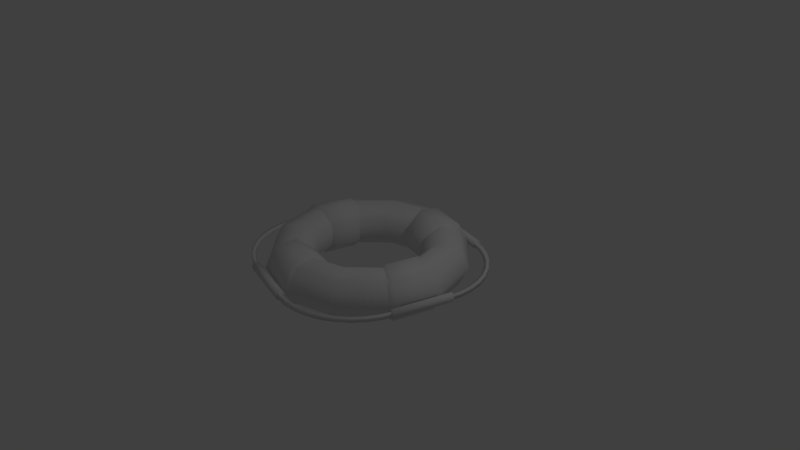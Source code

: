 # Source: life_saver.blend  (saved by Blender 2.79.0; exported with 4.5.12 LTS)
import bpy
from mathutils import Matrix  # noqa: F401  (used for matrix-valued properties, if any)

bpy.ops.wm.read_factory_settings(use_empty=True)
scene = bpy.context.scene
scene.name = 'Scene'

# ---- collections
col_collection_1 = bpy.data.collections.new('Collection 1'); scene.collection.children.link(col_collection_1)

# ---- images (referenced by path relative to the original .blend; pixels are not part of the script)
import os
ASSET_DIR = os.environ.get("B2B_ASSET_DIR", "")  # directory of the original .blend (textures are referenced by path, not embedded)
HERE = os.path.dirname(os.path.abspath(__file__))  # packed textures are extracted next to this script under _unpacked/

def load_image(name, relpath, width, height, colorspace="sRGB"):
    """Load a texture the original file referenced (path relative to the .blend, or extracted next to this script)."""
    p = next((c for c in (os.path.join(HERE, relpath), os.path.join(ASSET_DIR, relpath)) if relpath and os.path.exists(c)), "")
    if p:
        img = bpy.data.images.load(p, check_existing=True)
        img.name = name
    else:  # same state as the original file: an image datablock whose file is absent (Cycles renders it pink)
        img = bpy.data.images.new(name, width, height)
        img.source = "FILE"
        img.filepath = "//" + (relpath or name)
    img.colorspace_settings.name = colorspace
    return img
img_life_saver_texture = load_image('Life Saver Texture', '', 2048, 2048, 'sRGB')

# ---- materials (node trees are filled in below, after node groups)
mat_lifesaver_material = bpy.data.materials.new('Lifesaver Material')
mat_lifesaver_material.alpha_threshold = 0.0
mat_lifesaver_material.roughness = 0.5

# ---- material node trees
mat_lifesaver_material.use_nodes = True; mat_lifesaver_material.node_tree.nodes.clear()
_N = mat_lifesaver_material.node_tree.nodes; _L = mat_lifesaver_material.node_tree.links
n0 = _N.new('ShaderNodeOutputMaterial'); n0.name = 'Material Output'; n0.location = (300, 300)
n1 = _N.new('ShaderNodeBsdfDiffuse'); n1.name = 'Diffuse BSDF'; n1.location = (10, 300)
n2 = _N.new('ShaderNodeTexImage'); n2.name = 'Image Texture'; n2.location = (-240, 308)
n2.width = 140
n2.image = img_life_saver_texture
_L.new(n1.outputs[0], n0.inputs[0])
n0.is_active_output = True

# ---- world
world_world = bpy.data.worlds.new('World'); scene.world = world_world
world_world.color = (0.05088, 0.05088, 0.05088)
world_world.use_sun_shadow = False
world_world.sun_shadow_jitter_overblur = 0.0
world_world.cycles.sampling_method = 'MANUAL'

# ---- cameras
cam_camera = bpy.data.cameras.new('Camera')
cam_camera.clip_end = 100.0
cam_camera.lens = 35.0
cam_camera.sensor_width = 32.0
cam_camera.sensor_height = 18.0
cam_camera.ortho_scale = 7.314
cam_camera.dof.focus_distance = 0.0

# ---- lights
light_lamp = bpy.data.lights.new('Lamp', 'POINT')
light_lamp.transmission_factor = 0.0
light_lamp.cutoff_distance = 30.0
light_lamp.energy = 100.0
light_lamp.shadow_buffer_clip_start = 1.001
light_lamp.shadow_soft_size = 0.1
light_lamp.shadow_maximum_resolution = 0.006
light_lamp.use_absolute_resolution = True

# ---- meshes
me_torus_001 = bpy.data.meshes.new('Torus.001')
me_torus_001.from_pydata([(0.01393, -1.395, -0.02306), (0.01393, -1.461, 0.01534), (0.01393, -1.461, -0.06145), (0.1808, -1.422, -0.02306), (0.1924, -1.488, 0.01534), (0.1924, -1.488, -0.06145), (0.35, -1.421, -0.02306), (0.3727, -1.483, 0.01534), (0.3727, -1.483, -0.06145), (0.5162, -1.389, -0.02306), (0.5495, -1.447, 0.01534), (0.5495, -1.447, -0.06145), (0.6745, -1.33, -0.02306), (0.7173, -1.381, 0.01534), (0.7173, -1.381, -0.06145), (0.8201, -1.244, -0.02306), (0.871, -1.287, 0.01534), (0.871, -1.287, -0.06145), (0.9485, -1.134, -0.02306), (1.006, -1.167, 0.01534), (1.006, -1.167, -0.06145), (1.056, -1.003, -0.02306), (1.118, -1.026, 0.01534), (1.118, -1.026, -0.06145), (1.139, -0.8556, -0.02306), (1.204, -0.8671, 0.01534), (1.204, -0.8671, -0.06145), (1.195, -0.696, -0.02306), (1.261, -0.696, 0.01534), (1.261, -0.696, -0.06145), (1.378, -0.01077, -0.02306), (1.444, -0.01269, 0.01534), (1.444, -0.01269, -0.06145), (1.41, 0.1553, -0.02306), (1.476, 0.1649, 0.01534), (1.476, 0.1649, -0.06145), (1.413, 0.3244, -0.02306), (1.476, 0.3453, 0.01534), (1.476, 0.3453, -0.06145), (1.387, 0.4915, -0.02306), (1.445, 0.523, 0.01534), (1.445, 0.523, -0.06145), (1.332, 0.6514, -0.02306), (1.384, 0.6927, 0.01534), (1.384, 0.6927, -0.06145), (1.25, 0.7994, -0.02306), (1.294, 0.8491, 0.01534), (1.294, 0.8491, -0.06145), (1.143, 0.931, -0.02306), (1.178, 0.9876, 0.01534), (1.178, 0.9876, -0.06145), (1.016, 1.042, -0.02306), (1.04, 1.104, 0.01534), (1.04, 1.104, -0.06145), (0.8709, 1.129, -0.02306), (0.8843, 1.194, 0.01534), (0.8843, 1.194, -0.06145), (0.713, 1.19, -0.02306), (0.715, 1.256, 0.01534), (0.715, 1.256, -0.06145), (-0.01077, 1.385, -0.02306), (-0.01053, 1.452, 0.01534), (-0.01053, 1.452, -0.06145), (-0.1776, 1.413, -0.02306), (-0.1889, 1.479, 0.01534), (-0.1889, 1.479, -0.06145), (-0.3467, 1.412, -0.02306), (-0.3692, 1.475, 0.01534), (-0.3692, 1.475, -0.06145), (-0.5131, 1.382, -0.02306), (-0.5461, 1.439, 0.01534), (-0.5461, 1.439, -0.06145), (-0.6716, 1.323, -0.02306), (-0.7142, 1.374, 0.01534), (-0.7142, 1.374, -0.06145), (-0.8175, 1.237, -0.02306), (-0.8683, 1.28, 0.01534), (-0.8683, 1.28, -0.06145), (-0.9463, 1.127, -0.02306), (-1.004, 1.161, 0.01534), (-1.004, 1.161, -0.06145), (-1.054, 0.997, -0.02306), (-1.116, 1.02, 0.01534), (-1.116, 1.02, -0.06145), (-1.138, 0.8499, -0.02306), (-1.203, 0.8617, 0.01534), (-1.203, 0.8617, -0.06145), (-1.194, 0.6905, -0.02306), (-1.261, 0.6908, 0.01534), (-1.261, 0.6908, -0.06145), (-1.38, 0.02584, -0.02306), (-1.447, 0.02836, 0.01534), (-1.447, 0.02836, -0.06145), (-1.414, -0.1399, -0.02306), (-1.48, -0.1489, 0.01534), (-1.48, -0.1489, -0.06145), (-1.419, -0.309, -0.02306), (-1.482, -0.3293, 0.01534), (-1.482, -0.3293, -0.06145), (-1.394, -0.4763, -0.02306), (-1.453, -0.5073, 0.01534), (-1.453, -0.5073, -0.06145), (-1.34, -0.6367, -0.02306), (-1.393, -0.6775, 0.01534), (-1.393, -0.6775, -0.06145), (-1.26, -0.7855, -0.02306), (-1.304, -0.8348, 0.01534), (-1.304, -0.8348, -0.06145), (-1.154, -0.9179, -0.02306), (-1.19, -0.9742, 0.01534), (-1.19, -0.9742, -0.06145), (-1.028, -1.03, -0.02306), (-1.053, -1.092, 0.01534), (-1.053, -1.092, -0.06145), (-0.8837, -1.119, -0.02306), (-0.8977, -1.184, 0.01534), (-0.8977, -1.184, -0.06145), (-0.7264, -1.181, -0.02306), (-0.7289, -1.247, 0.01534), (-0.7289, -1.247, -0.06145), (1.31, 0.0, 0.0), (1.193, 0.0, 0.2424), (0.931, 0.0, 0.3022), (0.7207, 0.0, 0.1345), (0.7207, 0.0, -0.1345), (0.931, 0.0, -0.3022), (1.193, 0.0, -0.2424), (1.134, 0.655, 0.0), (1.033, 0.5966, 0.2424), (0.8063, 0.4655, 0.3022), (0.6241, 0.3603, 0.1345), (0.6241, 0.3603, -0.1345), (0.8063, 0.4655, -0.3022), (1.033, 0.5966, -0.2424), (0.655, 1.134, 0.0), (0.5966, 1.033, 0.2424), (0.4655, 0.8063, 0.3022), (0.3603, 0.6241, 0.1345), (0.3603, 0.6241, -0.1345), (0.4655, 0.8063, -0.3022), (0.5966, 1.033, -0.2424), (5.96e-08, 1.31, 0.0), (5.96e-08, 1.193, 0.2424), (8.941e-08, 0.931, 0.3022), (8.941e-08, 0.7207, 0.1345), (8.941e-08, 0.7207, -0.1345), (8.941e-08, 0.931, -0.3022), (5.96e-08, 1.193, -0.2424), (-0.655, 1.134, 0.0), (-0.5966, 1.033, 0.2424), (-0.4655, 0.8063, 0.3022), (-0.3603, 0.6241, 0.1345), (-0.3603, 0.6241, -0.1345), (-0.4655, 0.8063, -0.3022), (-0.5966, 1.033, -0.2424), (-1.134, 0.655, 0.0), (-1.033, 0.5966, 0.2424), (-0.8063, 0.4655, 0.3022), (-0.6241, 0.3604, 0.1345), (-0.6241, 0.3604, -0.1345), (-0.8063, 0.4655, -0.3022), (-1.033, 0.5966, -0.2424), (-1.31, 1.145e-07, 0.0), (-1.193, 1.043e-07, 0.2424), (-0.931, 8.139e-08, 0.3022), (-0.7207, 6.301e-08, 0.1345), (-0.7207, 6.301e-08, -0.1345), (-0.931, 8.139e-08, -0.3022), (-1.193, 1.043e-07, -0.2424), (-1.134, -0.655, 0.0), (-1.033, -0.5966, 0.2424), (-0.8063, -0.4655, 0.3022), (-0.6241, -0.3603, 0.1345), (-0.6241, -0.3603, -0.1345), (-0.8063, -0.4655, -0.3022), (-1.033, -0.5966, -0.2424), (-0.655, -1.134, 0.0), (-0.5966, -1.033, 0.2424), (-0.4655, -0.8063, 0.3022), (-0.3603, -0.6241, 0.1345), (-0.3603, -0.6241, -0.1345), (-0.4655, -0.8063, -0.3022), (-0.5966, -1.033, -0.2424), (5.96e-08, -1.31, 0.0), (5.96e-08, -1.193, 0.2424), (8.941e-08, -0.931, 0.3022), (8.941e-08, -0.7207, 0.1345), (8.941e-08, -0.7207, -0.1345), (8.941e-08, -0.931, -0.3022), (5.96e-08, -1.193, -0.2424), (0.655, -1.134, 0.0), (0.5966, -1.033, 0.2424), (0.4655, -0.8063, 0.3022), (0.3603, -0.6241, 0.1345), (0.3603, -0.6241, -0.1345), (0.4655, -0.8063, -0.3022), (0.5966, -1.033, -0.2424), (1.134, -0.655, 0.0), (1.033, -0.5966, 0.2424), (0.8063, -0.4655, 0.3022), (0.6241, -0.3603, 0.1345), (0.6241, -0.3603, -0.1345), (0.8063, -0.4655, -0.3022), (1.033, -0.5966, -0.2424), (1.438, 0.02982, 0.04362), (1.38, 0.04641, 1.75e-10), (1.402, 0.04007, -0.07058), (1.473, 0.01957, -0.07058), (1.495, 0.01323, 1.75e-10), (1.23, -0.7468, 0.04362), (1.172, -0.7302, 0.0), (1.194, -0.7365, -0.07058), (1.265, -0.757, -0.07058), (1.287, -0.7634, 0.0), (1.438, 0.02982, 0.04362), (1.38, 0.04641, 1.75e-10), (1.402, 0.04007, -0.07058), (1.473, 0.01957, -0.07058), (1.495, 0.01323, 1.75e-10), (0.7476, 1.229, 0.04362), (0.7302, 1.172, 0.0), (0.7368, 1.194, -0.07058), (0.7583, 1.265, -0.07058), (0.765, 1.287, 0.0), (-0.04641, 1.38, 3.023e-11), (-0.02901, 1.437, 0.04362), (-0.03976, 1.402, -0.07058), (-0.01826, 1.473, -0.07058), (-0.01162, 1.495, 3.023e-11), (-1.229, 0.7497, 0.04362), (-1.172, 0.7302, -1.943e-10), (-1.194, 0.7376, -0.07058), (-1.264, 0.7617, -0.07058), (-1.285, 0.7692, -1.943e-10), (-1.38, -0.04641, -1.943e-10), (-1.437, -0.02692, 0.04362), (-1.402, -0.03896, -0.07058), (-1.472, -0.01488, -0.07058), (-1.494, -0.007432, -1.943e-10), (-0.7503, -1.228, 0.04362), (-0.7302, -1.172, 1.382e-10), (-0.7378, -1.194, -0.07058), (-0.7627, -1.263, -0.07058), (-0.7703, -1.285, 1.382e-10), (0.04641, -1.38, 1.382e-10), (0.02633, -1.437, 0.04362), (0.03874, -1.402, -0.07058), (0.01393, -1.472, -0.07058), (0.006259, -1.493, 1.382e-10), (1.304, 0.0236, -3.495e-10), (1.192, 0.0236, 0.233), (0.94, 0.0236, 0.2905), (0.7379, 0.0236, 0.1293), (0.7379, 0.0236, -0.1293), (0.94, 0.0236, -0.2905), (1.192, 0.0236, -0.233), (0.6726, 1.118, 5.349e-12), (0.6165, 1.021, 0.233), (0.4904, 0.8023, 0.2905), (0.3894, 0.6272, 0.1293), (0.3894, 0.6272, -0.1293), (0.4904, 0.8023, -0.2905), (0.6165, 1.021, -0.233), (-0.0236, 1.304, 0.0), (-0.0236, 1.192, 0.233), (-0.0236, 0.94, 0.2905), (-0.0236, 0.7379, 0.1293), (-0.0236, 0.7379, -0.1293), (-0.0236, 0.94, -0.2905), (-0.0236, 1.192, -0.233), (-1.118, 0.6726, 5.299e-11), (-1.021, 0.6165, 0.233), (-0.8023, 0.4904, 0.2905), (-0.6272, 0.3894, 0.1293), (-0.6272, 0.3894, -0.1293), (-0.8023, 0.4904, -0.2905), (-1.021, 0.6165, -0.233), (-1.304, -0.0236, 5.299e-11), (-1.192, -0.0236, 0.233), (-0.94, -0.0236, 0.2905), (-0.7379, -0.0236, 0.1293), (-0.7379, -0.0236, -0.1293), (-0.94, -0.0236, -0.2905), (-1.192, -0.0236, -0.233), (-0.6726, -1.118, 8.736e-11), (-0.6165, -1.021, 0.233), (-0.4904, -0.8023, 0.2905), (-0.3894, -0.6272, 0.1293), (-0.3894, -0.6272, -0.1293), (-0.4904, -0.8023, -0.2905), (-0.6165, -1.021, -0.233), (0.0236, -1.304, 1.118e-10), (0.0236, -1.192, 0.233), (0.0236, -0.94, 0.2905), (0.0236, -0.7379, 0.1293), (0.0236, -0.7379, -0.1293), (0.0236, -0.94, -0.2905), (0.0236, -1.192, -0.233), (1.118, -0.6726, -3.185e-10), (1.021, -0.6165, 0.233), (0.8023, -0.4904, 0.2905), (0.6272, -0.3894, 0.1293), (0.6272, -0.3894, -0.1293), (0.8023, -0.4904, -0.2905), (1.021, -0.6165, -0.233), (-0.001802, 0.6889, -0.15), (0.01474, 0.9191, -0.3371), (0.001802, -0.6889, 0.15), (0.001802, -0.6889, -0.15), (-0.5957, 0.346, 0.15), (-0.6889, -0.001802, 0.15), (0.6284, 1.177, 2.006e-11), (0.5724, 1.062, 0.2704), (-1.062, 0.5724, -0.2704), (-1.206, 0.03537, -0.2704), (-1.062, 0.5724, 0.2704), (-0.8033, 0.4468, 0.3371), (1.206, -0.03537, -0.2704), (1.062, -0.5724, -0.2704), (0.6889, 0.001802, 0.15), (0.5957, -0.346, 0.15), (-1.206, 0.03537, 0.2704), (0.9191, -0.01474, -0.3371), (0.8033, -0.4468, -0.3371), (-1.334, 0.04455, -1.576e-11), (-0.5957, 0.346, -0.15), (0.5724, 1.062, -0.2704), (0.03537, 1.206, -0.2704), (1.206, -0.03537, 0.2704), (1.062, -0.5724, 0.2704), (1.177, -0.6284, -2.333e-10), (-0.5724, -1.062, 0.2704), (-0.03537, -1.206, 0.2704), (-1.177, 0.6284, -1.576e-11), (-0.5724, -1.062, -0.2704), (-0.03537, -1.206, -0.2704), (-0.6284, -1.177, 1.607e-10), (-0.9191, 0.01474, 0.3371), (0.04455, 1.334, 2.006e-11), (0.4468, 0.8033, 0.3371), (0.01474, 0.9191, 0.3371), (0.03537, 1.206, 0.2704), (0.5957, -0.346, -0.15), (-0.04455, -1.334, 1.791e-10), (0.6889, 0.001802, -0.15), (-0.346, -0.5957, -0.15), (-0.346, -0.5957, 0.15), (-0.01474, -0.9191, 0.3371), (0.346, 0.5957, -0.15), (0.4468, 0.8033, -0.3371), (-0.4468, -0.8033, 0.3371), (-0.6889, -0.001802, -0.15), (0.9191, -0.01474, 0.3371), (-0.4468, -0.8033, -0.3371), (0.346, 0.5957, 0.15), (-0.9191, 0.01474, -0.3371), (-0.01474, -0.9191, -0.3371), (1.334, -0.04455, -2.565e-10), (-0.001802, 0.6889, 0.15), (-0.8033, 0.4468, -0.3371), (0.8033, -0.4468, 0.3371)], [], [(0, 3, 5, 2), (2, 5, 4, 1), (1, 4, 3, 0), (3, 6, 8, 5), (5, 8, 7, 4), (4, 7, 6, 3), (6, 9, 11, 8), (8, 11, 10, 7), (7, 10, 9, 6), (9, 12, 14, 11), (11, 14, 13, 10), (10, 13, 12, 9), (12, 15, 17, 14), (14, 17, 16, 13), (13, 16, 15, 12), (15, 18, 20, 17), (17, 20, 19, 16), (16, 19, 18, 15), (18, 21, 23, 20), (20, 23, 22, 19), (19, 22, 21, 18), (21, 24, 26, 23), (23, 26, 25, 22), (22, 25, 24, 21), (24, 27, 29, 26), (26, 29, 28, 25), (25, 28, 27, 24), (30, 33, 35, 32), (32, 35, 34, 31), (31, 34, 33, 30), (33, 36, 38, 35), (35, 38, 37, 34), (34, 37, 36, 33), (36, 39, 41, 38), (38, 41, 40, 37), (37, 40, 39, 36), (39, 42, 44, 41), (41, 44, 43, 40), (40, 43, 42, 39), (42, 45, 47, 44), (44, 47, 46, 43), (43, 46, 45, 42), (45, 48, 50, 47), (47, 50, 49, 46), (46, 49, 48, 45), (48, 51, 53, 50), (50, 53, 52, 49), (49, 52, 51, 48), (51, 54, 56, 53), (53, 56, 55, 52), (52, 55, 54, 51), (54, 57, 59, 56), (56, 59, 58, 55), (55, 58, 57, 54), (60, 63, 65, 62), (62, 65, 64, 61), (61, 64, 63, 60), (63, 66, 68, 65), (65, 68, 67, 64), (64, 67, 66, 63), (66, 69, 71, 68), (68, 71, 70, 67), (67, 70, 69, 66), (69, 72, 74, 71), (71, 74, 73, 70), (70, 73, 72, 69), (72, 75, 77, 74), (74, 77, 76, 73), (73, 76, 75, 72), (75, 78, 80, 77), (77, 80, 79, 76), (76, 79, 78, 75), (78, 81, 83, 80), (80, 83, 82, 79), (79, 82, 81, 78), (81, 84, 86, 83), (83, 86, 85, 82), (82, 85, 84, 81), (84, 87, 89, 86), (86, 89, 88, 85), (85, 88, 87, 84), (90, 93, 95, 92), (92, 95, 94, 91), (91, 94, 93, 90), (93, 96, 98, 95), (95, 98, 97, 94), (94, 97, 96, 93), (96, 99, 101, 98), (98, 101, 100, 97), (97, 100, 99, 96), (99, 102, 104, 101), (101, 104, 103, 100), (100, 103, 102, 99), (102, 105, 107, 104), (104, 107, 106, 103), (103, 106, 105, 102), (105, 108, 110, 107), (107, 110, 109, 106), (106, 109, 108, 105), (108, 111, 113, 110), (110, 113, 112, 109), (109, 112, 111, 108), (111, 114, 116, 113), (113, 116, 115, 112), (112, 115, 114, 111), (114, 117, 119, 116), (116, 119, 118, 115), (115, 118, 117, 114), (120, 127, 128, 121), (121, 128, 129, 122), (122, 129, 130, 123), (123, 130, 131, 124), (124, 131, 132, 125), (125, 132, 133, 126), (120, 126, 133, 127), (127, 134, 135, 128), (128, 135, 136, 129), (129, 136, 137, 130), (130, 137, 138, 131), (131, 138, 139, 132), (132, 139, 140, 133), (133, 140, 134, 127), (141, 148, 149, 142), (142, 149, 150, 143), (143, 150, 151, 144), (144, 151, 152, 145), (145, 152, 153, 146), (146, 153, 154, 147), (147, 154, 148, 141), (148, 155, 156, 149), (149, 156, 157, 150), (150, 157, 158, 151), (151, 158, 159, 152), (152, 159, 160, 153), (153, 160, 161, 154), (154, 161, 155, 148), (162, 169, 170, 163), (163, 170, 171, 164), (164, 171, 172, 165), (165, 172, 173, 166), (166, 173, 174, 167), (167, 174, 175, 168), (168, 175, 169, 162), (169, 176, 177, 170), (170, 177, 178, 171), (171, 178, 179, 172), (172, 179, 180, 173), (173, 180, 181, 174), (174, 181, 182, 175), (175, 182, 176, 169), (183, 190, 191, 184), (184, 191, 192, 185), (185, 192, 193, 186), (186, 193, 194, 187), (187, 194, 195, 188), (188, 195, 196, 189), (189, 196, 190, 183), (190, 197, 198, 191), (191, 198, 199, 192), (192, 199, 200, 193), (193, 200, 201, 194), (194, 201, 202, 195), (195, 202, 203, 196), (196, 203, 197, 190), (205, 204, 208, 207, 206), (213, 212, 217, 218), (211, 210, 215, 216), (209, 213, 218, 214), (212, 211, 216, 217), (210, 209, 214, 215), (210, 211, 212, 213, 209), (220, 221, 222, 223, 219), (224, 225, 228, 227, 226), (221, 220, 224, 226), (219, 223, 228, 225), (222, 221, 226, 227), (220, 219, 225, 224), (223, 222, 227, 228), (230, 231, 232, 233, 229), (234, 235, 238, 237, 236), (231, 230, 234, 236), (229, 233, 238, 235), (232, 231, 236, 237), (230, 229, 235, 234), (233, 232, 237, 238), (240, 241, 242, 243, 239), (244, 245, 248, 247, 246), (241, 240, 244, 246), (239, 243, 248, 245), (242, 241, 246, 247), (240, 239, 245, 244), (243, 242, 247, 248), (297, 291, 343, 335), (272, 271, 315, 316), (276, 275, 359, 313), (251, 252, 319, 352), (289, 288, 345, 353), (257, 256, 311, 312), (296, 297, 335, 356), (255, 249, 357, 317), (302, 301, 320, 342), (262, 261, 349, 326), (264, 265, 340, 341), (273, 272, 316, 309), (301, 300, 360, 320), (293, 294, 307, 347), (254, 255, 317, 322), (294, 295, 308, 307), (269, 263, 338, 327), (281, 282, 355, 351), (249, 250, 328, 357), (278, 279, 337, 321), (280, 281, 351, 310), (287, 286, 350, 346), (304, 303, 323, 318), (286, 285, 331, 350), (275, 274, 325, 359), (300, 299, 329, 360), (284, 290, 334, 336), (295, 296, 356, 308), (311, 338, 341, 312), (312, 341, 340, 339), (339, 340, 358, 354), (354, 358, 305, 348), (348, 305, 306, 349), (349, 306, 327, 326), (326, 327, 338, 311), (333, 324, 321, 315), (315, 321, 337, 316), (316, 337, 310, 309), (309, 310, 351, 325), (325, 351, 355, 359), (359, 355, 314, 313), (313, 314, 324, 333), (336, 343, 332, 331), (331, 332, 347, 350), (350, 347, 307, 346), (346, 307, 308, 345), (345, 308, 356, 353), (353, 356, 335, 334), (334, 335, 343, 336), (330, 357, 328, 329), (329, 328, 352, 360), (360, 352, 319, 320), (320, 319, 344, 342), (342, 344, 322, 323), (323, 322, 317, 318), (318, 317, 357, 330), (260, 259, 354, 348), (256, 262, 326, 311), (253, 254, 322, 344), (252, 253, 344, 319), (277, 278, 321, 324), (291, 292, 332, 343), (265, 266, 358, 340), (290, 289, 353, 334), (303, 302, 342, 323), (263, 264, 341, 338), (285, 284, 336, 331), (271, 270, 333, 315), (266, 267, 305, 358), (259, 258, 339, 354), (283, 277, 324, 314), (250, 251, 352, 328), (288, 287, 346, 345), (274, 273, 309, 325), (258, 257, 312, 339), (298, 304, 318, 330), (279, 280, 310, 337), (292, 293, 347, 332), (299, 298, 330, 329), (282, 283, 314, 355), (261, 260, 348, 349), (268, 269, 327, 306), (270, 276, 313, 333), (267, 268, 306, 305)])
me_torus_001.polygons.foreach_set('use_smooth', [True] * 276)
_uv = me_torus_001.uv_layers.new(name='UVMap')
_uv.uv.foreach_set('vector', [0.6793, 0.2452, 0.6617, 0.2662, 0.6521, 0.2641, 0.6705, 0.2414, 0.2113, 0.4324, 0.2113, 0.455, 0.1988, 0.455, 0.1988, 0.4324, 0.386, 0.6821, 0.3676, 0.6596, 0.3782, 0.6544, 0.3958, 0.6752, 0.6617, 0.2662, 0.648, 0.2898, 0.6379, 0.2895, 0.6521, 0.2641, 0.2113, 0.455, 0.2113, 0.4805, 0.1988, 0.4805, 0.1988, 0.455, 0.3676, 0.6596, 0.3534, 0.6344, 0.3645, 0.631, 0.3782, 0.6544, 0.648, 0.2898, 0.6386, 0.3154, 0.6283, 0.3169, 0.6379, 0.2895, 0.2113, 0.4805, 0.2113, 0.5083, 0.1988, 0.5083, 0.1988, 0.4805, 0.3534, 0.6344, 0.3438, 0.6073, 0.3551, 0.6057, 0.3645, 0.631, 0.6386, 0.3154, 0.6338, 0.342, 0.6237, 0.3454, 0.6283, 0.3169, 0.2113, 0.5083, 0.2113, 0.5374, 0.1988, 0.5374, 0.1988, 0.5083, 0.3438, 0.6073, 0.3392, 0.5792, 0.3503, 0.5794, 0.3551, 0.6057, 0.6338, 0.342, 0.6338, 0.369, 0.6241, 0.3742, 0.6237, 0.3454, 0.2113, 0.5374, 0.2113, 0.567, 0.1988, 0.567, 0.1988, 0.5374, 0.3392, 0.5792, 0.3396, 0.5508, 0.3503, 0.5527, 0.3503, 0.5794, 0.6338, 0.369, 0.6386, 0.3955, 0.6297, 0.4024, 0.6241, 0.3742, 0.2113, 0.567, 0.2113, 0.5962, 0.1988, 0.5962, 0.1988, 0.567, 0.3396, 0.5508, 0.3452, 0.523, 0.3551, 0.5266, 0.3503, 0.5527, 0.6386, 0.3955, 0.648, 0.4207, 0.6401, 0.4291, 0.6297, 0.4024, 0.2113, 0.5962, 0.2113, 0.624, 0.1988, 0.624, 0.1988, 0.5962, 0.3452, 0.523, 0.3556, 0.4967, 0.3645, 0.5018, 0.3551, 0.5266, 0.648, 0.4207, 0.6617, 0.4439, 0.6552, 0.4535, 0.6401, 0.4291, 0.2113, 0.624, 0.2113, 0.6497, 0.1988, 0.6497, 0.1988, 0.624, 0.3556, 0.4967, 0.3707, 0.4726, 0.3782, 0.479, 0.3645, 0.5018, 0.6617, 0.4439, 0.6793, 0.4642, 0.6743, 0.4749, 0.6552, 0.4535, 0.2113, 0.6497, 0.2113, 0.6725, 0.1988, 0.6725, 0.1988, 0.6497, 0.3707, 0.4726, 0.3898, 0.4516, 0.3958, 0.459, 0.3782, 0.479, 0.6042, 0.2466, 0.5869, 0.2674, 0.5757, 0.2639, 0.5937, 0.2414, 0.03417, 0.6881, 0.0294, 0.7108, 0.01731, 0.7108, 0.02209, 0.6881, 0.8748, 0.2139, 0.8702, 0.1855, 0.8794, 0.1855, 0.8841, 0.212, 0.5869, 0.2674, 0.5735, 0.2911, 0.5618, 0.2894, 0.5757, 0.2639, 0.0294, 0.7108, 0.02568, 0.7364, 0.01359, 0.7364, 0.01731, 0.7108, 0.8702, 0.1855, 0.8707, 0.1566, 0.8794, 0.1584, 0.8794, 0.1855, 0.5735, 0.2911, 0.5644, 0.3169, 0.5524, 0.3171, 0.5618, 0.2894, 0.02568, 0.7364, 0.02314, 0.7642, 0.01105, 0.7642, 0.01359, 0.7364, 0.8707, 0.1566, 0.8761, 0.1279, 0.8841, 0.1315, 0.8794, 0.1584, 0.5644, 0.3169, 0.5597, 0.344, 0.5479, 0.3461, 0.5524, 0.3171, 0.02314, 0.7642, 0.02185, 0.7933, 0.009762, 0.7933, 0.01105, 0.7642, 0.09018, 0.5784, 0.08731, 0.5506, 0.09651, 0.5503, 0.09933, 0.5762, 0.5597, 0.344, 0.5597, 0.3717, 0.5484, 0.3756, 0.5479, 0.3461, 0.02185, 0.7933, 0.02185, 0.8229, 0.009762, 0.8229, 0.009762, 0.7933, 0.08731, 0.5506, 0.08592, 0.5215, 0.09508, 0.5231, 0.09651, 0.5503, 0.5597, 0.3717, 0.5644, 0.399, 0.5538, 0.4047, 0.5484, 0.3756, 0.02185, 0.8229, 0.02314, 0.852, 0.01105, 0.8521, 0.009762, 0.8229, 0.08592, 0.5215, 0.08606, 0.4919, 0.09508, 0.4953, 0.09508, 0.5231, 0.5644, 0.399, 0.5735, 0.4252, 0.564, 0.4324, 0.5538, 0.4047, 0.02314, 0.852, 0.02568, 0.8799, 0.01359, 0.8799, 0.01105, 0.8521, 0.08606, 0.4919, 0.08772, 0.4627, 0.09651, 0.4679, 0.09508, 0.4953, 0.5735, 0.4252, 0.5869, 0.4494, 0.5787, 0.458, 0.564, 0.4324, 0.02568, 0.8799, 0.0294, 0.9055, 0.01731, 0.9055, 0.01359, 0.8799, 0.08772, 0.4627, 0.09086, 0.4349, 0.09933, 0.4417, 0.09651, 0.4679, 0.5869, 0.4494, 0.6042, 0.4709, 0.5974, 0.4807, 0.5787, 0.458, 0.0294, 0.9055, 0.03417, 0.9282, 0.02209, 0.9282, 0.01731, 0.9055, 0.08592, 0.6275, 0.08637, 0.5981, 0.09453, 0.6027, 0.09453, 0.6302, 0.0664, 0.4415, 0.04876, 0.4626, 0.03817, 0.4576, 0.05661, 0.4349, 0.2113, 0.6922, 0.2113, 0.7147, 0.1988, 0.7147, 0.1988, 0.6922, 0.2836, 0.7094, 0.2652, 0.6869, 0.2748, 0.6852, 0.2924, 0.7061, 0.04876, 0.4626, 0.03505, 0.4862, 0.02395, 0.483, 0.03817, 0.4576, 0.2113, 0.7147, 0.2113, 0.7402, 0.1988, 0.7402, 0.1988, 0.7147, 0.2652, 0.6869, 0.251, 0.6618, 0.261, 0.6618, 0.2748, 0.6852, 0.03505, 0.4862, 0.02567, 0.5118, 0.01438, 0.5104, 0.02395, 0.483, 0.2113, 0.7402, 0.2113, 0.768, 0.1988, 0.768, 0.1988, 0.7402, 0.251, 0.6618, 0.2414, 0.6347, 0.2517, 0.6366, 0.261, 0.6618, 0.02567, 0.5118, 0.02091, 0.5384, 0.009762, 0.5389, 0.01438, 0.5104, 0.2113, 0.768, 0.2113, 0.7971, 0.1988, 0.7971, 0.1988, 0.768, 0.2414, 0.6347, 0.2368, 0.6065, 0.2469, 0.6102, 0.2517, 0.6366, 0.02091, 0.5384, 0.02091, 0.5654, 0.01023, 0.5677, 0.009762, 0.5389, 0.2113, 0.7971, 0.2113, 0.8267, 0.1988, 0.8267, 0.1988, 0.7971, 0.2368, 0.6065, 0.2372, 0.5781, 0.2469, 0.5836, 0.2469, 0.6102, 0.02091, 0.5654, 0.02567, 0.592, 0.01577, 0.5959, 0.01023, 0.5677, 0.2113, 0.8267, 0.2113, 0.8558, 0.1988, 0.8558, 0.1988, 0.8267, 0.2372, 0.5781, 0.2428, 0.5503, 0.2517, 0.5574, 0.2469, 0.5836, 0.02567, 0.592, 0.03505, 0.6172, 0.02621, 0.6226, 0.01577, 0.5959, 0.2113, 0.8558, 0.2113, 0.8837, 0.1988, 0.8837, 0.1988, 0.8558, 0.2428, 0.5503, 0.2532, 0.524, 0.261, 0.5326, 0.2517, 0.5574, 0.03505, 0.6172, 0.04876, 0.6403, 0.04124, 0.647, 0.02621, 0.6226, 0.2113, 0.8837, 0.2113, 0.9095, 0.1988, 0.9095, 0.1988, 0.8837, 0.2532, 0.524, 0.2682, 0.5, 0.2748, 0.5098, 0.261, 0.5326, 0.04876, 0.6403, 0.0664, 0.6606, 0.0604, 0.6684, 0.04124, 0.647, 0.2113, 0.9095, 0.2113, 0.9323, 0.1988, 0.9323, 0.1988, 0.9095, 0.2682, 0.5, 0.2874, 0.4789, 0.2924, 0.4898, 0.2748, 0.5098, 0.5029, 0.4821, 0.4857, 0.5029, 0.4773, 0.4984, 0.4953, 0.4759, 0.7534, 0.1801, 0.7534, 0.2, 0.7409, 0.2, 0.7409, 0.1801, 0.1686, 0.6716, 0.1508, 0.6492, 0.1623, 0.6457, 0.1793, 0.6664, 0.4857, 0.5029, 0.4723, 0.5266, 0.4634, 0.5239, 0.4773, 0.4984, 0.6749, 0.9267, 0.6699, 0.9041, 0.6818, 0.9045, 0.6869, 0.927, 0.1508, 0.6492, 0.1371, 0.6238, 0.1491, 0.6221, 0.1623, 0.6457, 0.4723, 0.5266, 0.4631, 0.5524, 0.454, 0.5515, 0.4634, 0.5239, 0.6699, 0.9041, 0.6661, 0.8786, 0.6781, 0.8789, 0.6818, 0.9045, 0.1371, 0.6238, 0.1279, 0.5962, 0.14, 0.5963, 0.1491, 0.6221, 0.4631, 0.5524, 0.4585, 0.5795, 0.4495, 0.5806, 0.454, 0.5515, 0.6661, 0.8786, 0.6639, 0.8508, 0.6758, 0.8512, 0.6781, 0.8789, 0.1279, 0.5962, 0.1234, 0.5672, 0.1354, 0.5692, 0.14, 0.5963, 0.4585, 0.5795, 0.4585, 0.6072, 0.45, 0.61, 0.4495, 0.5806, 0.6639, 0.8508, 0.6631, 0.8217, 0.675, 0.8221, 0.6758, 0.8512, 0.1234, 0.5672, 0.1239, 0.5377, 0.1354, 0.5416, 0.1354, 0.5692, 0.4585, 0.6072, 0.4631, 0.6345, 0.4554, 0.6391, 0.45, 0.61, 0.6631, 0.8217, 0.6639, 0.7921, 0.6758, 0.7925, 0.675, 0.8221, 0.1239, 0.5377, 0.1292, 0.5086, 0.14, 0.5142, 0.1354, 0.5416, 0.4631, 0.6345, 0.4723, 0.6607, 0.4656, 0.6669, 0.4554, 0.6391, 0.6639, 0.7921, 0.6661, 0.763, 0.6781, 0.7633, 0.6758, 0.7925, 0.1292, 0.5086, 0.1393, 0.4808, 0.1491, 0.488, 0.14, 0.5142, 0.4723, 0.6607, 0.4857, 0.6849, 0.4803, 0.6925, 0.4656, 0.6669, 0.6661, 0.763, 0.6699, 0.7351, 0.6818, 0.7355, 0.6781, 0.7633, 0.1393, 0.4808, 0.1538, 0.4551, 0.1623, 0.4638, 0.1491, 0.488, 0.4857, 0.6849, 0.5029, 0.7064, 0.499, 0.7151, 0.4803, 0.6925, 0.6699, 0.7351, 0.6749, 0.7094, 0.6869, 0.7098, 0.6818, 0.7355, 0.1538, 0.4551, 0.1722, 0.4324, 0.1793, 0.4421, 0.1623, 0.4638, 0.2773, 0.009843, 0.2701, 0.1173, 0.2368, 0.1173, 0.2434, 0.0194, 0.6487, 0.6897, 0.6237, 0.5927, 0.6674, 0.5925, 0.6869, 0.6682, 0.6413, 0.1604, 0.6351, 0.08841, 0.6715, 0.08428, 0.6763, 0.14, 0.6763, 0.14, 0.6715, 0.08428, 0.7132, 0.08653, 0.718, 0.1423, 0.1039, 0.04834, 0.08862, 0.107, 0.04904, 0.1085, 0.06878, 0.03274, 0.06878, 0.03274, 0.04904, 0.1085, 0.009762, 0.1069, 0.03507, 0.009843, 0.2773, 0.009843, 0.3196, 0.01941, 0.3131, 0.1173, 0.2701, 0.1173, 0.2701, 0.1173, 0.2773, 0.2248, 0.2434, 0.2152, 0.2368, 0.1173, 0.6237, 0.5927, 0.6487, 0.4946, 0.6869, 0.516, 0.6674, 0.5925, 0.6351, 0.08841, 0.6413, 0.009843, 0.6763, 0.02346, 0.6715, 0.08428, 0.6715, 0.08428, 0.6763, 0.02346, 0.718, 0.02572, 0.7132, 0.08653, 0.08862, 0.107, 0.1039, 0.1662, 0.06878, 0.185, 0.04904, 0.1085, 0.04904, 0.1085, 0.06878, 0.185, 0.03507, 0.205, 0.009762, 0.1069, 0.3131, 0.1173, 0.3196, 0.2152, 0.2773, 0.2248, 0.2701, 0.1173, 0.2762, 0.4592, 0.2762, 0.3527, 0.3156, 0.3521, 0.3156, 0.4492, 0.4677, 0.1979, 0.4417, 0.1033, 0.4851, 0.1015, 0.5053, 0.1754, 0.5053, 0.1754, 0.4851, 0.1015, 0.5169, 0.11, 0.5325, 0.1671, 0.9518, 0.7695, 0.9518, 0.8281, 0.908, 0.8281, 0.908, 0.7695, 0.1035, 0.2652, 0.08783, 0.323, 0.05148, 0.3174, 0.0717, 0.2426, 0.0717, 0.2426, 0.05148, 0.3174, 0.009762, 0.3204, 0.03568, 0.2247, 0.2368, 0.4492, 0.2368, 0.3521, 0.2762, 0.3527, 0.2762, 0.4592, 0.2762, 0.3527, 0.2762, 0.2444, 0.3156, 0.2535, 0.3156, 0.3521, 0.4417, 0.1033, 0.4677, 0.009843, 0.5053, 0.02865, 0.4851, 0.1015, 0.4851, 0.1015, 0.5053, 0.02865, 0.5325, 0.05354, 0.5169, 0.11, 0.9518, 0.8281, 0.9518, 0.8876, 0.908, 0.8876, 0.908, 0.8281, 0.08783, 0.323, 0.1035, 0.3802, 0.0717, 0.3913, 0.05148, 0.3174, 0.05148, 0.3174, 0.0717, 0.3913, 0.03568, 0.4152, 0.009762, 0.3204, 0.2368, 0.3521, 0.2368, 0.2535, 0.2762, 0.2444, 0.2762, 0.3527, 0.3796, 0.2217, 0.371, 0.1204, 0.4143, 0.1193, 0.4222, 0.2116, 0.1484, 0.205, 0.1234, 0.108, 0.1617, 0.1063, 0.1812, 0.1819, 0.1812, 0.1819, 0.1617, 0.1063, 0.2022, 0.1076, 0.2172, 0.1662, 0.6042, 0.5176, 0.6002, 0.5767, 0.5578, 0.5767, 0.5618, 0.5176, 0.5618, 0.5176, 0.5578, 0.5767, 0.5228, 0.5767, 0.5279, 0.5004, 0.6156, 0.03121, 0.5958, 0.107, 0.5521, 0.1069, 0.5774, 0.009843, 0.3471, 0.2076, 0.3392, 0.1153, 0.371, 0.1204, 0.3796, 0.2217, 0.371, 0.1204, 0.3796, 0.009843, 0.4222, 0.01865, 0.4143, 0.1193, 0.1234, 0.108, 0.1484, 0.009843, 0.1812, 0.0297, 0.1617, 0.1063, 0.1617, 0.1063, 0.1812, 0.0297, 0.2172, 0.04834, 0.2022, 0.1076, 0.6002, 0.5767, 0.6042, 0.6358, 0.5618, 0.6358, 0.5578, 0.5767, 0.5578, 0.5767, 0.5618, 0.6358, 0.5279, 0.6531, 0.5228, 0.5767, 0.5958, 0.107, 0.6156, 0.1835, 0.5774, 0.205, 0.5521, 0.1069, 0.3392, 0.1153, 0.3471, 0.01458, 0.3796, 0.009843, 0.371, 0.1204, 0.489, 0.4562, 0.489, 0.3497, 0.5284, 0.3491, 0.5284, 0.4461, 0.1494, 0.4127, 0.1234, 0.3181, 0.1651, 0.3218, 0.1854, 0.3956, 0.1854, 0.3956, 0.1651, 0.3218, 0.2015, 0.315, 0.2172, 0.3721, 0.8968, 0.6128, 0.8968, 0.5542, 0.9406, 0.5542, 0.9406, 0.6128, 0.43, 0.2738, 0.4143, 0.3316, 0.3825, 0.3386, 0.4027, 0.2638, 0.4027, 0.2638, 0.3825, 0.3386, 0.3392, 0.3371, 0.3651, 0.2414, 0.4495, 0.4461, 0.4495, 0.3491, 0.489, 0.3497, 0.489, 0.4562, 0.489, 0.3497, 0.489, 0.2414, 0.5284, 0.2504, 0.5284, 0.3491, 0.1234, 0.3181, 0.1494, 0.2247, 0.1854, 0.2489, 0.1651, 0.3218, 0.1651, 0.3218, 0.1854, 0.2489, 0.2172, 0.2586, 0.2015, 0.315, 0.8968, 0.5542, 0.8968, 0.4946, 0.9406, 0.4946, 0.9406, 0.5542, 0.4143, 0.3316, 0.43, 0.3888, 0.4027, 0.4125, 0.3825, 0.3386, 0.3825, 0.3386, 0.4027, 0.4125, 0.3651, 0.4319, 0.3392, 0.3371, 0.4495, 0.3491, 0.4495, 0.2504, 0.489, 0.2414, 0.489, 0.3497, 0.7874, 0.1911, 0.7784, 0.1977, 0.7729, 0.1909, 0.7784, 0.1801, 0.7874, 0.1802, 0.8037, 0.8875, 0.8158, 0.8872, 0.8158, 0.9835, 0.8037, 0.9838, 0.8353, 0.8898, 0.8468, 0.8872, 0.8468, 0.9833, 0.8353, 0.9859, 0.2454, 0.8594, 0.2561, 0.8607, 0.2561, 0.9883, 0.2454, 0.987, 0.9833, 0.8987, 0.9713, 0.8982, 0.9713, 0.7695, 0.9833, 0.77, 0.2368, 0.8617, 0.2454, 0.8594, 0.2454, 0.987, 0.2368, 0.9893, 0.08592, 0.6592, 0.09159, 0.6499, 0.1008, 0.6545, 0.1008, 0.6666, 0.09159, 0.6695, 0.4153, 0.6137, 0.4208, 0.6031, 0.4296, 0.6053, 0.4296, 0.6172, 0.4208, 0.6224, 0.4153, 0.6508, 0.4208, 0.6421, 0.4296, 0.6473, 0.4296, 0.6592, 0.4208, 0.6614, 0.2951, 0.97, 0.2857, 0.9741, 0.2857, 0.8635, 0.2951, 0.8594, 0.979, 0.01077, 0.9902, 0.009843, 0.9902, 0.1404, 0.979, 0.1414, 0.6318, 0.7094, 0.6436, 0.7095, 0.6436, 0.8407, 0.6318, 0.8406, 0.2857, 0.9741, 0.2756, 0.9707, 0.2756, 0.8601, 0.2857, 0.8635, 0.9601, 0.6447, 0.9722, 0.6451, 0.9722, 0.7413, 0.9601, 0.7408, 0.4951, 0.8778, 0.4831, 0.8778, 0.479, 0.8694, 0.4885, 0.8641, 0.4985, 0.8694, 0.6411, 0.1801, 0.6507, 0.1824, 0.6507, 0.1942, 0.6411, 0.1993, 0.6351, 0.1906, 0.4831, 0.8778, 0.4951, 0.8778, 0.4939, 0.9741, 0.4819, 0.9741, 0.9688, 0.6222, 0.9601, 0.625, 0.9601, 0.4974, 0.9688, 0.4946, 0.6436, 0.9902, 0.6316, 0.9891, 0.6316, 0.8604, 0.6436, 0.8615, 0.9794, 0.623, 0.9688, 0.6222, 0.9688, 0.4946, 0.9794, 0.4954, 0.8778, 0.9833, 0.8663, 0.9857, 0.8663, 0.8896, 0.8778, 0.8872, 0.7213, 0.1913, 0.711, 0.1971, 0.7045, 0.1901, 0.711, 0.1801, 0.7213, 0.1808, 0.6702, 0.1889, 0.6759, 0.1801, 0.685, 0.1851, 0.685, 0.1971, 0.6759, 0.1994, 0.9185, 0.6421, 0.9306, 0.6427, 0.9306, 0.7389, 0.9185, 0.7383, 0.44, 0.8651, 0.4501, 0.8681, 0.4501, 0.9786, 0.44, 0.9757, 0.4153, 0.4516, 0.4271, 0.4523, 0.4271, 0.5834, 0.4153, 0.5827, 0.9749, 0.2311, 0.9861, 0.2297, 0.9861, 0.3603, 0.9749, 0.3617, 0.4501, 0.8681, 0.4595, 0.8641, 0.4595, 0.9747, 0.4501, 0.9786, 0.1616, 0.9101, 0.1237, 0.9004, 0.1237, 0.8884, 0.1677, 0.9007, 0.8471, 0.8534, 0.8092, 0.8675, 0.8037, 0.8577, 0.8476, 0.8446, 0.398, 0.8387, 0.3636, 0.8486, 0.3549, 0.8431, 0.3923, 0.832, 0.2368, 0.8321, 0.2647, 0.8056, 0.2734, 0.809, 0.2429, 0.8397, 0.7842, 0.7771, 0.7552, 0.8036, 0.7465, 0.8002, 0.7782, 0.7695, 0.7984, 0.2485, 0.7823, 0.2787, 0.7705, 0.2764, 0.7903, 0.2414, 0.9514, 0.4587, 0.9107, 0.4693, 0.9075, 0.4614, 0.9547, 0.4526, 0.1632, 0.7215, 0.1632, 0.7636, 0.1514, 0.7659, 0.1526, 0.7171, 0.4658, 0.7495, 0.4493, 0.7863, 0.44, 0.7859, 0.4591, 0.7431, 0.7823, 0.3207, 0.7984, 0.343, 0.7928, 0.3509, 0.7716, 0.3251, 0.8433, 0.6022, 0.8026, 0.5915, 0.7991, 0.5856, 0.8463, 0.5946, 0.3636, 0.925, 0.398, 0.934, 0.3948, 0.9423, 0.3569, 0.9315, 0.4493, 0.7863, 0.4658, 0.8252, 0.4574, 0.831, 0.44, 0.7859, 0.7597, 0.6208, 0.7705, 0.5866, 0.7795, 0.5844, 0.7683, 0.6225, 0.1793, 0.6993, 0.1632, 0.7215, 0.1526, 0.7171, 0.1737, 0.6913, 0.7705, 0.5866, 0.7467, 0.5533, 0.752, 0.5457, 0.7795, 0.5844, 0.8507, 0.1341, 0.8411, 0.1723, 0.8291, 0.1723, 0.8413, 0.1279, 0.3905, 0.7783, 0.4185, 0.8047, 0.4123, 0.8124, 0.3819, 0.7817, 0.1632, 0.7636, 0.1793, 0.7937, 0.1712, 0.8009, 0.1514, 0.7659, 0.9392, 0.08667, 0.9595, 0.1119, 0.9544, 0.1201, 0.9287, 0.09109, 0.3905, 0.7358, 0.3905, 0.7783, 0.3819, 0.7817, 0.3819, 0.7324, 0.7552, 0.846, 0.7842, 0.8724, 0.7782, 0.8801, 0.7465, 0.8494, 0.8826, 0.4693, 0.8443, 0.4559, 0.8434, 0.4474, 0.888, 0.4596, 0.7495, 0.65, 0.7854, 0.6421, 0.7915, 0.6501, 0.7498, 0.6558, 0.3636, 0.8486, 0.3483, 0.8869, 0.3392, 0.8874, 0.3549, 0.8431, 0.4658, 0.8252, 0.5029, 0.8369, 0.4983, 0.8445, 0.4574, 0.831, 0.7764, 0.03121, 0.7999, 0.009843, 0.8096, 0.01551, 0.7828, 0.04154, 0.7467, 0.5533, 0.7064, 0.5458, 0.7065, 0.5355, 0.752, 0.5457, 0.8773, 0.4951, 0.8773, 0.5932, 0.8463, 0.5946, 0.8463, 0.5043, 0.8463, 0.5043, 0.8463, 0.5946, 0.7991, 0.5856, 0.7991, 0.5129, 0.5889, 0.7909, 0.5292, 0.7783, 0.5561, 0.7411, 0.6042, 0.7512, 0.6042, 0.7512, 0.5561, 0.7411, 0.5561, 0.6941, 0.6042, 0.7043, 0.6988, 0.4544, 0.6988, 0.3957, 0.7415, 0.3909, 0.7415, 0.4639, 0.7415, 0.4639, 0.7415, 0.3909, 0.784, 0.3798, 0.784, 0.4705, 0.7716, 0.3251, 0.7057, 0.3269, 0.6988, 0.2783, 0.7705, 0.2764, 0.855, 0.7144, 0.855, 0.6421, 0.899, 0.6592, 0.899, 0.7256, 0.8037, 0.8577, 0.8037, 0.7695, 0.8476, 0.7737, 0.8476, 0.8446, 0.8476, 0.8446, 0.8476, 0.7737, 0.8885, 0.7869, 0.8885, 0.8441, 0.3392, 0.7324, 0.3819, 0.7324, 0.3819, 0.7817, 0.3392, 0.7817, 0.8981, 0.2633, 0.8981, 0.321, 0.8648, 0.3204, 0.8648, 0.2488, 0.8648, 0.2488, 0.8648, 0.3204, 0.8179, 0.3304, 0.8179, 0.2414, 0.811, 0.7256, 0.811, 0.6592, 0.855, 0.6421, 0.855, 0.7144, 0.7828, 0.04154, 0.8096, 0.1202, 0.7622, 0.1311, 0.7375, 0.05881, 0.7915, 0.6501, 0.7915, 0.7405, 0.7498, 0.7285, 0.7498, 0.6558, 0.7498, 0.6558, 0.7498, 0.7285, 0.7064, 0.7242, 0.7064, 0.6657, 0.7465, 0.8494, 0.7064, 0.8494, 0.7064, 0.8002, 0.7465, 0.8002, 0.7795, 0.5128, 0.752, 0.5457, 0.7065, 0.5355, 0.7407, 0.4946, 0.9547, 0.3796, 0.9547, 0.4526, 0.9075, 0.4614, 0.9075, 0.3707, 0.1677, 0.8383, 0.1677, 0.9007, 0.1237, 0.8884, 0.1237, 0.8206, 0.5666, 0.8829, 0.5666, 0.8106, 0.6105, 0.8276, 0.6105, 0.8941, 0.8291, 0.1083, 0.8291, 0.02002, 0.8762, 0.02969, 0.8762, 0.1007, 0.8762, 0.1007, 0.8762, 0.02969, 0.9083, 0.02756, 0.9083, 0.08471, 0.3161, 0.809, 0.2734, 0.809, 0.2734, 0.7598, 0.3161, 0.7598, 0.8035, 0.4462, 0.8035, 0.3886, 0.8434, 0.3758, 0.8434, 0.4474, 0.8434, 0.4474, 0.8434, 0.3758, 0.888, 0.3706, 0.888, 0.4596, 0.08657, 0.7153, 0.1526, 0.7171, 0.1514, 0.7659, 0.0797, 0.7639, 0.9466, 0.3063, 0.9466, 0.2638, 0.9553, 0.2604, 0.9553, 0.3097, 0.7823, 0.2787, 0.7823, 0.3207, 0.7716, 0.3251, 0.7705, 0.2764, 0.2647, 0.7632, 0.2368, 0.7368, 0.2429, 0.7291, 0.2734, 0.7598, 0.2647, 0.8056, 0.2647, 0.7632, 0.2734, 0.7598, 0.2734, 0.809, 0.9392, 0.0443, 0.9392, 0.08667, 0.9287, 0.09109, 0.9278, 0.04203, 0.1237, 0.9004, 0.08578, 0.9101, 0.0797, 0.9007, 0.1237, 0.8884, 0.5226, 0.7702, 0.5477, 0.7386, 0.5561, 0.7411, 0.5292, 0.7783, 0.9107, 0.3612, 0.9514, 0.3719, 0.9547, 0.3796, 0.9075, 0.3707, 0.5029, 0.7424, 0.4658, 0.7495, 0.4591, 0.7431, 0.5005, 0.7348, 0.8411, 0.1723, 0.8507, 0.2105, 0.8413, 0.2167, 0.8291, 0.1723, 0.7377, 0.04715, 0.7764, 0.03121, 0.7828, 0.04154, 0.7375, 0.05881, 0.8929, 0.7352, 0.855, 0.7265, 0.855, 0.7144, 0.899, 0.7256, 0.5477, 0.7386, 0.5477, 0.6981, 0.5561, 0.6941, 0.5561, 0.7411, 0.9466, 0.2638, 0.9176, 0.2374, 0.9236, 0.2297, 0.9553, 0.2604, 0.9595, 0.01666, 0.9392, 0.0443, 0.9278, 0.04203, 0.9523, 0.009843, 0.8329, 0.009843, 0.8734, 0.0211, 0.8762, 0.02969, 0.8291, 0.02002, 0.7552, 0.8036, 0.7552, 0.846, 0.7465, 0.8494, 0.7465, 0.8002, 0.3483, 0.8869, 0.3636, 0.925, 0.3569, 0.9315, 0.3392, 0.8874, 0.8026, 0.505, 0.8433, 0.4946, 0.8463, 0.5043, 0.7991, 0.5129, 0.5666, 0.895, 0.5286, 0.9037, 0.5226, 0.8941, 0.5666, 0.8829, 0.4185, 0.7094, 0.3905, 0.7358, 0.3819, 0.7324, 0.4123, 0.7017, 0.7854, 0.7498, 0.7495, 0.7365, 0.7498, 0.7285, 0.7915, 0.7405, 0.6045, 0.9037, 0.5666, 0.895, 0.5666, 0.8829, 0.6105, 0.8941, 0.8623, 0.3288, 0.8219, 0.3404, 0.8179, 0.3304, 0.8648, 0.3204, 0.9176, 0.3327, 0.9466, 0.3063, 0.9553, 0.3097, 0.9236, 0.3404, 0.7415, 0.3831, 0.778, 0.3706, 0.784, 0.3798, 0.7415, 0.3909, 0.855, 0.7265, 0.8171, 0.7352, 0.811, 0.7256, 0.855, 0.7144, 0.5477, 0.6981, 0.5226, 0.6793, 0.5292, 0.6728, 0.5561, 0.6941])
me_torus_001.materials.append(mat_lifesaver_material)
me_torus_001.use_remesh_preserve_volume = False
me_torus_001.use_remesh_preserve_attributes = False
me_torus_001.use_mirror_vertex_groups = False
me_torus_001.use_paint_bone_selection = False
me_torus_001.use_paint_mask = True
me_torus_001.update()

# ---- objects
ob_torus_001 = bpy.data.objects.new('Torus.001', me_torus_001)
ob_lamp = bpy.data.objects.new('Lamp', light_lamp)
ob_camera = bpy.data.objects.new('Camera', cam_camera)

# ---- transforms, parenting, visibility, modifiers, constraints
ob_torus_001.location = (0.0, 0.0, 0.0)
ob_torus_001.lineart.crease_threshold = 0.0
ob_lamp.location = (4.076, 1.005, 5.904)
ob_lamp.rotation_euler = (0.6503, 0.05522, 1.866)
ob_lamp.lock_rotations_4d = False
ob_lamp.empty_display_type = 'ARROWS'
ob_lamp.color = (0.0, 0.0, 0.0, 0.0)
ob_lamp.lineart.crease_threshold = 0.0
ob_camera.location = (7.481, -6.508, 5.344)
ob_camera.rotation_euler = (1.109, 0.0, 0.8149)
ob_camera.lock_rotations_4d = False
ob_camera.empty_display_type = 'ARROWS'
ob_camera.color = (0.0, 0.0, 0.0, 0.0)
ob_camera.display_type = 'WIRE'
ob_camera.lineart.crease_threshold = 0.0

# ---- collection membership
col_collection_1.objects.link(ob_torus_001)
col_collection_1.objects.link(ob_lamp)
col_collection_1.objects.link(ob_camera)

# ---- scene / render settings (as saved in the file)
scene.camera = ob_camera
scene.frame_start = 1; scene.frame_end = 250; scene.frame_set(1)
scene.render.engine = 'CYCLES'
scene.render.resolution_percentage = 50
scene.render.dither_intensity = 0.0
scene.cycles.use_denoising = False
scene.cycles.samples = 128
scene.cycles.sampling_pattern = 'TABULATED_SOBOL'
scene.cycles.light_sampling_threshold = 0.0
scene.cycles.use_adaptive_sampling = False
scene.cycles.use_light_tree = False
scene.cycles.blur_glossy = 0.0
scene.cycles.sample_clamp_indirect = 0.0
scene.view_settings.view_transform = 'Standard'
bpy.context.view_layer.update()

